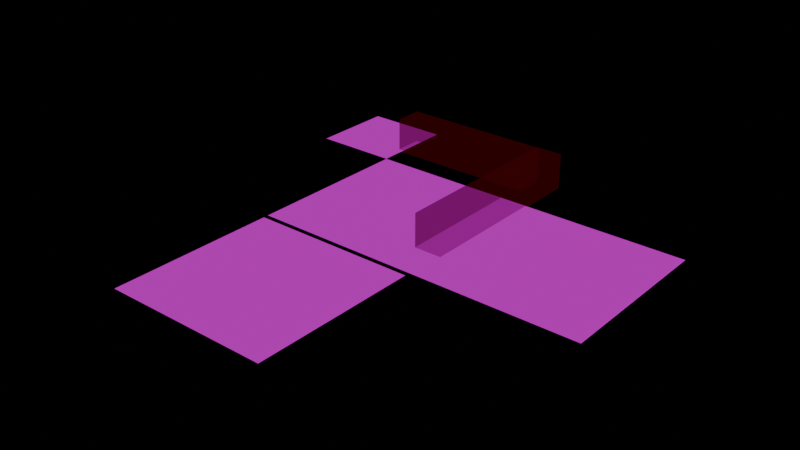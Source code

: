 # Source: world-01.blend  (saved by Blender 4.2.66; exported with 4.5.12 LTS)
import bpy
from mathutils import Matrix  # noqa: F401  (used for matrix-valued properties, if any)

bpy.ops.wm.read_factory_settings(use_empty=True)
scene = bpy.context.scene
scene.name = 'Scene'

# ---- collections
col_pits = bpy.data.collections.new('pits'); scene.collection.children.link(col_pits)
col_tiles = bpy.data.collections.new('tiles'); scene.collection.children.link(col_tiles)
col_players = bpy.data.collections.new('players'); scene.collection.children.link(col_players)
col_colliders = bpy.data.collections.new('colliders'); scene.collection.children.link(col_colliders)
col_boxes = bpy.data.collections.new('boxes'); scene.collection.children.link(col_boxes)
col_npcs = bpy.data.collections.new('npcs'); scene.collection.children.link(col_npcs)
col_interactables = bpy.data.collections.new('interactables'); scene.collection.children.link(col_interactables)
col_pit = bpy.data.collections.new('Pit')  # instanced only; not linked into the scene
col_test_tile = bpy.data.collections.new('Test-tile')  # instanced only; not linked into the scene
col_player = bpy.data.collections.new('Player')  # instanced only; not linked into the scene
col_collider = bpy.data.collections.new('Collider')  # instanced only; not linked into the scene
col_box = bpy.data.collections.new('Box')  # instanced only; not linked into the scene
col_npc = bpy.data.collections.new('Npc')  # instanced only; not linked into the scene
col_safe = bpy.data.collections.new('Safe')  # instanced only; not linked into the scene

# ---- images (referenced by path relative to the original .blend; pixels are not part of the script)
import os
ASSET_DIR = os.environ.get("B2B_ASSET_DIR", "")  # directory of the original .blend (textures are referenced by path, not embedded)
HERE = os.path.dirname(os.path.abspath(__file__))  # packed textures are extracted next to this script under _unpacked/

def load_image(name, relpath, width, height, colorspace="sRGB"):
    """Load a texture the original file referenced (path relative to the .blend, or extracted next to this script)."""
    p = next((c for c in (os.path.join(HERE, relpath), os.path.join(ASSET_DIR, relpath)) if relpath and os.path.exists(c)), "")
    if p:
        img = bpy.data.images.load(p, check_existing=True)
        img.name = name
    else:  # same state as the original file: an image datablock whose file is absent (Cycles renders it pink)
        img = bpy.data.images.new(name, width, height)
        img.source = "FILE"
        img.filepath = "//" + (relpath or name)
    img.colorspace_settings.name = colorspace
    return img
img_test_texture_png = load_image('test-texture.png', 'test-texture.png', 1024, 1024, 'sRGB')
img_test_ground_png = load_image('test-ground.png', 'test-ground.png', 1024, 1024, 'sRGB')

# ---- materials (node trees are filled in below, after node groups)
mat_test_texture = bpy.data.materials.new('test-texture')
mat_test_ground = bpy.data.materials.new('test-ground')
mat_collision = bpy.data.materials.new('Collision')

# ---- material node trees
mat_test_texture.use_nodes = True; mat_test_texture.node_tree.nodes.clear()
_N = mat_test_texture.node_tree.nodes; _L = mat_test_texture.node_tree.links
n0 = _N.new('ShaderNodeOutputMaterial'); n0.name = 'Material Output'; n0.location = (235, 331)
n1 = _N.new('ShaderNodeTexImage'); n1.name = 'Image Texture'; n1.location = (-314, 279)
n1.image = img_test_texture_png
n2 = _N.new('ShaderNodeEmission'); n2.name = 'Emission'; n2.location = (10, 304)
n2.inputs[1].default_value = 0.5
_L.new(n2.outputs[0], n0.inputs[0])
_L.new(n1.outputs[0], n2.inputs[0])
n0.is_active_output = True
mat_test_ground.use_nodes = True; mat_test_ground.node_tree.nodes.clear()
_N = mat_test_ground.node_tree.nodes; _L = mat_test_ground.node_tree.links
n0 = _N.new('ShaderNodeOutputMaterial'); n0.name = 'Material Output'; n0.location = (235, 331)
n1 = _N.new('ShaderNodeTexImage'); n1.name = 'Image Texture'; n1.location = (-314, 279)
n1.image = img_test_ground_png
n2 = _N.new('ShaderNodeEmission'); n2.name = 'Emission'; n2.location = (10, 304)
n2.inputs[1].default_value = 0.5
_L.new(n2.outputs[0], n0.inputs[0])
_L.new(n1.outputs[0], n2.inputs[0])
n0.is_active_output = True
mat_collision.use_nodes = True; mat_collision.node_tree.nodes.clear()
_N = mat_collision.node_tree.nodes; _L = mat_collision.node_tree.links
n0 = _N.new('ShaderNodeOutputMaterial'); n0.name = 'Material Output'; n0.location = (300, 300)
n1 = _N.new('ShaderNodeBsdfTransparent'); n1.name = 'Transparent BSDF'; n1.location = (-84, 135)
n1.inputs[0].default_value = (0.579, 0.6715, 0.5473, 1.0)
n2 = _N.new('ShaderNodeEmission'); n2.name = 'Emission'; n2.location = (-109, 339)
n2.inputs[0].default_value = (1.0, 0.01023, 0.02773, 1.0)
n2.inputs[1].default_value = 0.8
n3 = _N.new('ShaderNodeMixShader'); n3.name = 'Mix Shader'; n3.location = (87, 293)
n3.inputs[0].default_value = 0.9733
_L.new(n2.outputs[0], n3.inputs[1])
_L.new(n1.outputs[0], n3.inputs[2])
_L.new(n3.outputs[0], n0.inputs[0])
n0.is_active_output = True

# ---- world
world_world = bpy.data.worlds.new('World'); scene.world = world_world
world_world.use_nodes = True; world_world.node_tree.nodes.clear()
_N = world_world.node_tree.nodes; _L = world_world.node_tree.links
n0 = _N.new('ShaderNodeOutputWorld'); n0.name = 'World Output'; n0.location = (300, 300)
n1 = _N.new('ShaderNodeBackground'); n1.name = 'Background'; n1.location = (10, 300)
n1.inputs[0].default_value = (0.0, 0.0, 0.0, 1.0)
n1.inputs[1].default_value = 0.0
_L.new(n1.outputs[0], n0.inputs[0])
n0.is_active_output = True
world_world.color = (0.0, 0.0, 0.0)
world_world.sun_shadow_jitter_overblur = 0.0

# ---- meshes
me_plane = bpy.data.meshes.new('Plane')
me_plane.from_pydata([(-1.0, -1.0, 0.0), (1.0, -1.0, 0.0), (-1.0, 1.0, 0.0), (1.0, 1.0, 0.0)], [], [(0, 1, 3, 2)])
_uv = me_plane.uv_layers.new(name='UVMap')
_uv.uv.foreach_set('vector', [0.0, 0.0, 1.0, 0.0, 1.0, 1.0, 0.0, 1.0])
me_plane.materials.append(mat_test_texture)
me_plane.update()
me_plane_001 = bpy.data.meshes.new('Plane.001')
me_plane_001.from_pydata([(-1.0, -1.0, 0.0), (1.0, -1.0, 0.0), (-1.0, 1.0, 0.0), (1.0, 1.0, 0.0)], [], [(0, 1, 3, 2)])
_uv = me_plane_001.uv_layers.new(name='UVMap')
_uv.uv.foreach_set('vector', [0.0, 0.0, 1.0, 0.0, 1.0, 1.0, 0.0, 1.0])
me_plane_001.materials.append(mat_test_texture)
me_plane_001.update()
me_plane_003 = bpy.data.meshes.new('Plane.003')
me_plane_003.from_pydata([(-1.0, -1.0, 0.0), (1.0, -1.0, 0.0), (-1.0, 1.0, 0.0), (1.0, 1.0, 0.0)], [], [(0, 1, 3, 2)])
_uv = me_plane_003.uv_layers.new(name='UVMap')
_uv.uv.foreach_set('vector', [0.0, 0.0, 1.0, 0.0, 1.0, 1.0, 0.0, 1.0])
me_plane_003.materials.append(mat_test_ground)
me_plane_003.update()
me_plane_004 = bpy.data.meshes.new('Plane.004')
me_plane_004.from_pydata([(-1.0, -1.0, 0.0), (1.0, -1.0, 0.0), (-1.0, 1.0, 0.0), (1.0, 1.0, 0.0)], [], [(0, 1, 3, 2)])
_uv = me_plane_004.uv_layers.new(name='UVMap')
_uv.uv.foreach_set('vector', [0.0, 0.0, 1.0, 0.0, 1.0, 1.0, 0.0, 1.0])
me_plane_004.materials.append(mat_test_texture)
me_plane_004.update()
me_cube = bpy.data.meshes.new('Cube')
me_cube.from_pydata([(-1.0, -1.0, -1.0), (-1.0, -1.0, 1.0), (-1.0, 1.0, -1.0), (-1.0, 1.0, 1.0), (1.0, -1.0, -1.0), (1.0, -1.0, 1.0), (1.0, 1.0, -1.0), (1.0, 1.0, 1.0)], [], [(0, 1, 3, 2), (2, 3, 7, 6), (6, 7, 5, 4), (4, 5, 1, 0), (2, 6, 4, 0), (7, 3, 1, 5)])
_uv = me_cube.uv_layers.new(name='UVMap')
_uv.uv.foreach_set('vector', [0.375, 0.0, 0.625, 0.0, 0.625, 0.25, 0.375, 0.25, 0.375, 0.25, 0.625, 0.25, 0.625, 0.5, 0.375, 0.5, 0.375, 0.5, 0.625, 0.5, 0.625, 0.75, 0.375, 0.75, 0.375, 0.75, 0.625, 0.75, 0.625, 1.0, 0.375, 1.0, 0.125, 0.5, 0.375, 0.5, 0.375, 0.75, 0.125, 0.75, 0.625, 0.5, 0.875, 0.5, 0.875, 0.75, 0.625, 0.75])
me_cube.materials.append(mat_collision)
me_cube.update()
me_cube_001 = bpy.data.meshes.new('Cube.001')
me_cube_001.from_pydata([(-1.0, -1.0, -1.0), (-1.0, -1.0, 1.0), (-1.0, 1.0, -1.0), (-1.0, 1.0, 1.0), (1.0, -1.0, -1.0), (1.0, -1.0, 1.0), (1.0, 1.0, -1.0), (1.0, 1.0, 1.0)], [], [(0, 1, 3, 2), (2, 3, 7, 6), (6, 7, 5, 4), (4, 5, 1, 0), (2, 6, 4, 0), (7, 3, 1, 5)])
_uv = me_cube_001.uv_layers.new(name='UVMap')
_uv.uv.foreach_set('vector', [0.375, 0.0, 0.625, 0.0, 0.625, 0.25, 0.375, 0.25, 0.375, 0.25, 0.625, 0.25, 0.625, 0.5, 0.375, 0.5, 0.375, 0.5, 0.625, 0.5, 0.625, 0.75, 0.375, 0.75, 0.375, 0.75, 0.625, 0.75, 0.625, 1.0, 0.375, 1.0, 0.125, 0.5, 0.375, 0.5, 0.375, 0.75, 0.125, 0.75, 0.625, 0.5, 0.875, 0.5, 0.875, 0.75, 0.625, 0.75])
me_cube_001.materials.append(mat_collision)
me_cube_001.update()

# ---- objects
ob_pit = bpy.data.objects.new('Pit', None)
ob_pit_001 = bpy.data.objects.new('Pit.001', None)
ob_plane = bpy.data.objects.new('Plane', me_plane)
ob_plane_001 = bpy.data.objects.new('Plane.001', me_plane_001)
ob_plane_002 = bpy.data.objects.new('Plane.002', me_plane_003)
ob_plane_003 = bpy.data.objects.new('Plane.003', me_plane_004)
ob_test_tile = bpy.data.objects.new('Test-tile', None)
ob_player = bpy.data.objects.new('Player', None)
ob_cube = bpy.data.objects.new('Cube', me_cube)
ob_cube_001 = bpy.data.objects.new('Cube.001', me_cube_001)
ob_collider = bpy.data.objects.new('Collider', None)
ob_box_1 = bpy.data.objects.new('box-1', None)
ob_spaghetti = bpy.data.objects.new('Spaghetti', None)
ob_safe_1 = bpy.data.objects.new('safe-1', None)

# ---- transforms, parenting, visibility, modifiers, constraints
ob_pit.location = (148.3, -393.3, 3.005)
ob_pit.instance_type = 'COLLECTION'
ob_pit_001.location = (348.8, -311.7, 3.005)
ob_pit_001.instance_type = 'COLLECTION'
ob_plane.location = (0.0, 0.0, 0.0)
ob_plane.scale = (64.0, 64.0, 1.0)
ob_plane_001.location = (192.0, -192.0, 0.0)
ob_plane_001.scale = (128.0, 128.0, 1.0)
ob_plane_002.location = (192.0, -455.6, 0.0)
ob_plane_002.scale = (128.0, 128.0, 1.0)
ob_plane_003.location = (445.5, -192.0, 0.0)
ob_plane_003.scale = (128.0, 128.0, 1.0)
ob_test_tile.location = (-319.9, -65.86, 0.0)
ob_test_tile.instance_type = 'COLLECTION'
ob_player.location = (110.6, -65.4, 6.506)
ob_player.instance_type = 'COLLECTION'
ob_cube.location = (171.6, 0.0, 23.69)
ob_cube.scale = (116.2, 21.85, 27.35)
ob_cube_001.location = (303.2, -119.1, 23.69)
ob_cube_001.scale = (21.15, 142.3, 27.35)
ob_collider.location = (13.29, -219.9, 19.81)
ob_collider.scale = (0.715, 3.366, 1.0)
ob_collider.instance_type = 'COLLECTION'
ob_box_1.location = (110.6, -131.6, 4.555)
ob_box_1.instance_type = 'COLLECTION'
ob_spaghetti.location = (384.6, -163.2, 4.146)
ob_spaghetti.instance_type = 'COLLECTION'
ob_safe_1.location = (272.9, -460.1, 6.35)
ob_safe_1.instance_type = 'COLLECTION'
ob_pit.instance_collection = col_pit
ob_pit_001.instance_collection = col_pit
ob_test_tile.instance_collection = col_test_tile
ob_player.instance_collection = col_player
ob_collider.instance_collection = col_collider
ob_box_1.instance_collection = col_box
ob_spaghetti.instance_collection = col_npc
ob_safe_1.instance_collection = col_safe

# ---- collection membership
col_pits.objects.link(ob_pit)
col_pits.objects.link(ob_pit_001)
col_tiles.objects.link(ob_plane)
col_tiles.objects.link(ob_plane_001)
col_tiles.objects.link(ob_plane_002)
col_tiles.objects.link(ob_plane_003)
col_tiles.objects.link(ob_test_tile)
col_players.objects.link(ob_player)
col_colliders.objects.link(ob_cube)
col_colliders.objects.link(ob_cube_001)
col_colliders.objects.link(ob_collider)
col_boxes.objects.link(ob_box_1)
col_npcs.objects.link(ob_spaghetti)
col_interactables.objects.link(ob_safe_1)

# ---- scene / render settings (as saved in the file)
scene.frame_start = 1; scene.frame_end = 250; scene.frame_set(1)
scene.render.engine = 'CYCLES'
bpy.context.view_layer.update()

# ---- added for rendering (the .blend has no active camera): camera
cam_auto = bpy.data.cameras.new('AutoCamera')
cam_auto.lens = 50.0
cam_auto.sensor_width = 36.0
cam_auto.clip_end = 14782.3
ob_auto_camera = bpy.data.objects.new('AutoCamera', cam_auto)
scene.collection.objects.link(ob_auto_camera)
ob_auto_camera.location = (1097.05, -1270.56, 697.531)
ob_auto_camera.rotation_euler = (1.09748, -7.21219e-08, 0.694738)
scene.camera = ob_auto_camera
bpy.context.view_layer.update()
